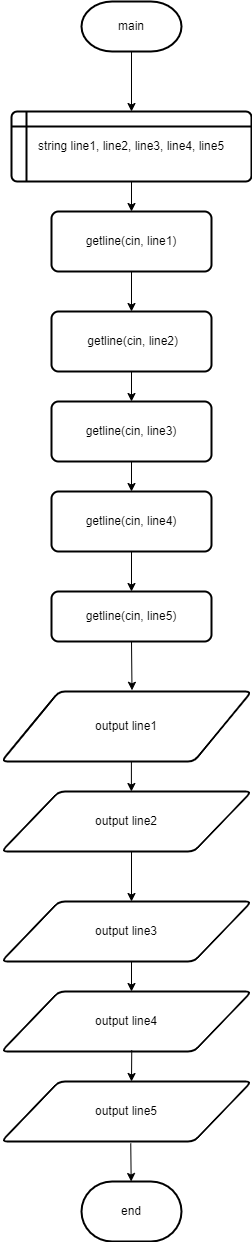

The diagram above was exported from draw.io. Its source (the exported page's mxGraphModel, read from the mxfile embedded in the PNG):
<mxGraphModel dx="1985" dy="1140" grid="1" gridSize="10" guides="1" tooltips="1" connect="1" arrows="1" fold="1" page="0" pageScale="1" pageWidth="850" pageHeight="1100" math="0" shadow="0">
  <root>
    <mxCell id="0" />
    <mxCell id="1" parent="0" />
    <mxCell id="u-ctsbGnHpjcjifVMFB8-1" value="main" style="strokeWidth=2;html=1;shape=mxgraph.flowchart.terminator;whiteSpace=wrap;" vertex="1" parent="1">
      <mxGeometry x="350" y="50" width="100" height="50" as="geometry" />
    </mxCell>
    <mxCell id="u-ctsbGnHpjcjifVMFB8-2" value="" style="endArrow=classic;html=1;rounded=0;exitX=0.5;exitY=1;exitDx=0;exitDy=0;exitPerimeter=0;" edge="1" parent="1" source="u-ctsbGnHpjcjifVMFB8-1" target="u-ctsbGnHpjcjifVMFB8-4">
      <mxGeometry width="50" height="50" relative="1" as="geometry">
        <mxPoint x="380" y="300" as="sourcePoint" />
        <mxPoint x="400" y="150" as="targetPoint" />
      </mxGeometry>
    </mxCell>
    <mxCell id="u-ctsbGnHpjcjifVMFB8-4" value="string line1, line2, line3, line4, line5" style="shape=internalStorage;whiteSpace=wrap;html=1;dx=15;dy=15;rounded=1;arcSize=8;strokeWidth=2;" vertex="1" parent="1">
      <mxGeometry x="280" y="160" width="240" height="70" as="geometry" />
    </mxCell>
    <mxCell id="u-ctsbGnHpjcjifVMFB8-9" value="" style="endArrow=classic;html=1;rounded=0;exitX=0.5;exitY=1;exitDx=0;exitDy=0;" edge="1" parent="1" source="u-ctsbGnHpjcjifVMFB8-4" target="u-ctsbGnHpjcjifVMFB8-10">
      <mxGeometry width="50" height="50" relative="1" as="geometry">
        <mxPoint x="400" y="410" as="sourcePoint" />
        <mxPoint x="400" y="480" as="targetPoint" />
      </mxGeometry>
    </mxCell>
    <mxCell id="u-ctsbGnHpjcjifVMFB8-10" value="getline(cin, line1)" style="rounded=1;whiteSpace=wrap;html=1;absoluteArcSize=1;arcSize=14;strokeWidth=2;" vertex="1" parent="1">
      <mxGeometry x="320" y="260" width="160" height="60" as="geometry" />
    </mxCell>
    <mxCell id="u-ctsbGnHpjcjifVMFB8-11" value="" style="endArrow=classic;html=1;rounded=0;exitX=0.5;exitY=1;exitDx=0;exitDy=0;" edge="1" parent="1" source="u-ctsbGnHpjcjifVMFB8-10" target="u-ctsbGnHpjcjifVMFB8-12">
      <mxGeometry width="50" height="50" relative="1" as="geometry">
        <mxPoint x="340" y="560" as="sourcePoint" />
        <mxPoint x="400" y="520" as="targetPoint" />
      </mxGeometry>
    </mxCell>
    <mxCell id="u-ctsbGnHpjcjifVMFB8-12" value="&amp;nbsp;getline(cin, line2)" style="rounded=1;whiteSpace=wrap;html=1;absoluteArcSize=1;arcSize=14;strokeWidth=2;" vertex="1" parent="1">
      <mxGeometry x="320" y="360" width="160" height="60" as="geometry" />
    </mxCell>
    <mxCell id="u-ctsbGnHpjcjifVMFB8-13" value="" style="endArrow=classic;html=1;rounded=0;exitX=0.5;exitY=1;exitDx=0;exitDy=0;" edge="1" parent="1" source="u-ctsbGnHpjcjifVMFB8-12" target="u-ctsbGnHpjcjifVMFB8-14">
      <mxGeometry width="50" height="50" relative="1" as="geometry">
        <mxPoint x="340" y="560" as="sourcePoint" />
        <mxPoint x="400" y="600" as="targetPoint" />
      </mxGeometry>
    </mxCell>
    <mxCell id="u-ctsbGnHpjcjifVMFB8-14" value="getline(cin, line3)" style="rounded=1;whiteSpace=wrap;html=1;absoluteArcSize=1;arcSize=14;strokeWidth=2;" vertex="1" parent="1">
      <mxGeometry x="320" y="450" width="160" height="60" as="geometry" />
    </mxCell>
    <mxCell id="u-ctsbGnHpjcjifVMFB8-15" value="" style="endArrow=classic;html=1;rounded=0;exitX=0.5;exitY=1;exitDx=0;exitDy=0;" edge="1" parent="1" source="u-ctsbGnHpjcjifVMFB8-14" target="u-ctsbGnHpjcjifVMFB8-16">
      <mxGeometry width="50" height="50" relative="1" as="geometry">
        <mxPoint x="390" y="680" as="sourcePoint" />
        <mxPoint x="400" y="670" as="targetPoint" />
      </mxGeometry>
    </mxCell>
    <mxCell id="u-ctsbGnHpjcjifVMFB8-16" value="getline(cin, line4)" style="rounded=1;whiteSpace=wrap;html=1;absoluteArcSize=1;arcSize=14;strokeWidth=2;" vertex="1" parent="1">
      <mxGeometry x="320" y="540" width="160" height="60" as="geometry" />
    </mxCell>
    <mxCell id="u-ctsbGnHpjcjifVMFB8-17" value="" style="endArrow=classic;html=1;rounded=0;exitX=0.5;exitY=1;exitDx=0;exitDy=0;entryX=0.522;entryY=-0.017;entryDx=0;entryDy=0;entryPerimeter=0;" edge="1" parent="1" source="u-ctsbGnHpjcjifVMFB8-28" target="u-ctsbGnHpjcjifVMFB8-18">
      <mxGeometry width="50" height="50" relative="1" as="geometry">
        <mxPoint x="399.37" y="710" as="sourcePoint" />
        <mxPoint x="401" y="740" as="targetPoint" />
        <Array as="points" />
      </mxGeometry>
    </mxCell>
    <mxCell id="u-ctsbGnHpjcjifVMFB8-18" value="output line1" style="shape=parallelogram;html=1;strokeWidth=2;perimeter=parallelogramPerimeter;whiteSpace=wrap;rounded=1;arcSize=12;size=0.23;" vertex="1" parent="1">
      <mxGeometry x="270" y="740" width="250" height="70" as="geometry" />
    </mxCell>
    <mxCell id="u-ctsbGnHpjcjifVMFB8-19" value="" style="endArrow=classic;html=1;rounded=0;exitX=0.5;exitY=1;exitDx=0;exitDy=0;" edge="1" parent="1">
      <mxGeometry width="50" height="50" relative="1" as="geometry">
        <mxPoint x="399.9" y="810.0000000000001" as="sourcePoint" />
        <mxPoint x="399.9" y="840.0000000000001" as="targetPoint" />
      </mxGeometry>
    </mxCell>
    <mxCell id="u-ctsbGnHpjcjifVMFB8-20" value="output line2" style="shape=parallelogram;html=1;strokeWidth=2;perimeter=parallelogramPerimeter;whiteSpace=wrap;rounded=1;arcSize=12;size=0.23;" vertex="1" parent="1">
      <mxGeometry x="270" y="840" width="250" height="60" as="geometry" />
    </mxCell>
    <mxCell id="u-ctsbGnHpjcjifVMFB8-21" value="" style="endArrow=classic;html=1;rounded=0;exitX=0.52;exitY=0.994;exitDx=0;exitDy=0;exitPerimeter=0;entryX=0.515;entryY=-0.016;entryDx=0;entryDy=0;entryPerimeter=0;" edge="1" parent="1" source="u-ctsbGnHpjcjifVMFB8-20" target="u-ctsbGnHpjcjifVMFB8-22">
      <mxGeometry width="50" height="50" relative="1" as="geometry">
        <mxPoint x="300" y="850" as="sourcePoint" />
        <mxPoint x="400" y="940" as="targetPoint" />
        <Array as="points">
          <mxPoint x="400" y="950" />
        </Array>
      </mxGeometry>
    </mxCell>
    <mxCell id="u-ctsbGnHpjcjifVMFB8-22" value="output line3" style="shape=parallelogram;html=1;strokeWidth=2;perimeter=parallelogramPerimeter;whiteSpace=wrap;rounded=1;arcSize=12;size=0.23;" vertex="1" parent="1">
      <mxGeometry x="270" y="950" width="250" height="60" as="geometry" />
    </mxCell>
    <mxCell id="u-ctsbGnHpjcjifVMFB8-23" value="" style="endArrow=classic;html=1;rounded=0;exitX=0.52;exitY=1;exitDx=0;exitDy=0;exitPerimeter=0;entryX=0.527;entryY=-0.04;entryDx=0;entryDy=0;entryPerimeter=0;" edge="1" parent="1" source="u-ctsbGnHpjcjifVMFB8-22" target="u-ctsbGnHpjcjifVMFB8-24">
      <mxGeometry width="50" height="50" relative="1" as="geometry">
        <mxPoint x="397.87" y="1010" as="sourcePoint" />
        <mxPoint x="402.12" y="1040.2399999999998" as="targetPoint" />
        <Array as="points">
          <mxPoint x="400" y="1040" />
        </Array>
      </mxGeometry>
    </mxCell>
    <mxCell id="u-ctsbGnHpjcjifVMFB8-24" value="output line4" style="shape=parallelogram;html=1;strokeWidth=2;perimeter=parallelogramPerimeter;whiteSpace=wrap;rounded=1;arcSize=12;size=0.23;" vertex="1" parent="1">
      <mxGeometry x="270" y="1040" width="250" height="60" as="geometry" />
    </mxCell>
    <mxCell id="u-ctsbGnHpjcjifVMFB8-25" value="" style="endArrow=classic;html=1;rounded=0;exitX=0.517;exitY=1.029;exitDx=0;exitDy=0;exitPerimeter=0;" edge="1" parent="1" source="u-ctsbGnHpjcjifVMFB8-30" target="u-ctsbGnHpjcjifVMFB8-26">
      <mxGeometry width="50" height="50" relative="1" as="geometry">
        <mxPoint x="400" y="1220" as="sourcePoint" />
        <mxPoint x="401" y="1150" as="targetPoint" />
      </mxGeometry>
    </mxCell>
    <mxCell id="u-ctsbGnHpjcjifVMFB8-26" value="end" style="strokeWidth=2;html=1;shape=mxgraph.flowchart.terminator;whiteSpace=wrap;" vertex="1" parent="1">
      <mxGeometry x="350" y="1230" width="100" height="60" as="geometry" />
    </mxCell>
    <mxCell id="u-ctsbGnHpjcjifVMFB8-27" value="" style="endArrow=classic;html=1;rounded=0;exitX=0.5;exitY=1;exitDx=0;exitDy=0;" edge="1" parent="1" source="u-ctsbGnHpjcjifVMFB8-16" target="u-ctsbGnHpjcjifVMFB8-28">
      <mxGeometry width="50" height="50" relative="1" as="geometry">
        <mxPoint x="440" y="550" as="sourcePoint" />
        <mxPoint x="400" y="650" as="targetPoint" />
      </mxGeometry>
    </mxCell>
    <mxCell id="u-ctsbGnHpjcjifVMFB8-28" value="getline(cin, line5)" style="rounded=1;whiteSpace=wrap;html=1;absoluteArcSize=1;arcSize=14;strokeWidth=2;" vertex="1" parent="1">
      <mxGeometry x="320" y="640" width="160" height="50" as="geometry" />
    </mxCell>
    <mxCell id="u-ctsbGnHpjcjifVMFB8-29" value="" style="endArrow=classic;html=1;rounded=0;exitX=0.521;exitY=0.98;exitDx=0;exitDy=0;exitPerimeter=0;" edge="1" parent="1" source="u-ctsbGnHpjcjifVMFB8-24" target="u-ctsbGnHpjcjifVMFB8-30">
      <mxGeometry width="50" height="50" relative="1" as="geometry">
        <mxPoint x="398.88" y="1100" as="sourcePoint" />
        <mxPoint x="400" y="1160" as="targetPoint" />
        <Array as="points">
          <mxPoint x="400" y="1130" />
        </Array>
      </mxGeometry>
    </mxCell>
    <mxCell id="u-ctsbGnHpjcjifVMFB8-30" value="output line5" style="shape=parallelogram;html=1;strokeWidth=2;perimeter=parallelogramPerimeter;whiteSpace=wrap;rounded=1;arcSize=12;size=0.23;" vertex="1" parent="1">
      <mxGeometry x="270" y="1130" width="250" height="60" as="geometry" />
    </mxCell>
  </root>
</mxGraphModel>